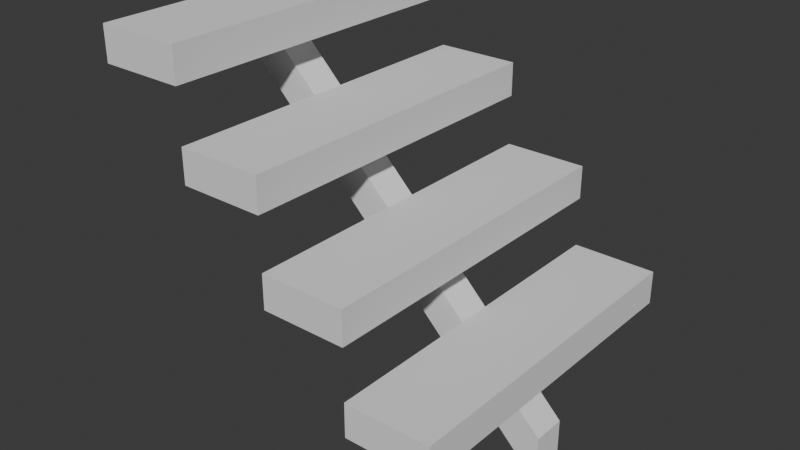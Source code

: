 # Source: stairs.blend  (saved by Blender 4.5.87; exported with 4.5.12 LTS)
import bpy
from mathutils import Matrix  # noqa: F401  (used for matrix-valued properties, if any)

bpy.ops.wm.read_factory_settings(use_empty=True)
scene = bpy.context.scene
scene.name = 'Scene'

# ---- collections
col_collection = bpy.data.collections.new('Collection'); scene.collection.children.link(col_collection)

# ---- world
world_world = bpy.data.worlds.new('World'); scene.world = world_world
world_world.use_nodes = True; world_world.node_tree.nodes.clear()
_N = world_world.node_tree.nodes; _L = world_world.node_tree.links
n0 = _N.new('ShaderNodeOutputWorld'); n0.name = 'World Output'; n0.location = (200, 100)
n1 = _N.new('ShaderNodeBackground'); n1.name = 'Background'; n1.location = (-200, 100)
n1.inputs[0].default_value = (0.05088, 0.05088, 0.05088, 1.0)
_L.new(n1.outputs[0], n0.inputs[0])
n0.is_active_output = True
world_world.color = (0.05088, 0.05088, 0.05088)
world_world.sun_shadow_jitter_overblur = 0.0

# ---- meshes
me_cube_004 = bpy.data.meshes.new('Cube.004')
me_cube_004.from_pydata([(-1.0, -1.0, 1.0), (-1.0, 1.0, 1.0), (-0.5, 1.0, 1.0), (-0.5, -1.0, 1.0), (1.0, 1.0, -0.5), (1.0, -1.0, -0.5), (0.5, -1.0, 0.0), (0.5, -1.0, -0.5), (0.0, -1.0, 0.5), (0.0, -1.0, 0.0), (-0.5, -1.0, 0.5), (-0.5, 1.0, 0.5), (0.0, 1.0, 0.5), (0.0, 1.0, 0.0), (0.5, 1.0, 0.0), (0.5, 1.0, -0.5), (-1.0, -1.0, 0.8), (-1.0, 1.0, 0.8), (0.5, -1.0, -0.7), (0.5, 1.0, -0.7), (1.0, -1.0, -0.7), (1.0, 1.0, -0.7), (0.5, 1.0, -0.2), (0.5, -1.0, -0.2), (-0.5, -1.0, 0.8), (0.0, 1.0, -0.2), (0.0, -1.0, -0.2), (-0.5, 1.0, 0.8), (0.0, 1.0, 0.3), (0.0, -1.0, 0.3), (-0.5, 1.0, 0.3), (-0.5, -1.0, 0.3), (-1.0, -0.1, 0.7174), (-1.0, 0.1, 0.7174), (-0.7998, 0.1, 0.8), (-0.7998, -0.1, 0.8), (-1.0, 0.1, 0.8), (-1.0, -0.1, 0.8), (1.0, 0.1, -1.283), (1.0, 0.1, -0.9998), (1.0, -0.1, -0.9998), (1.0, -0.1, -1.283)], [], [(2, 3, 0, 1), (7, 15, 4, 5), (12, 8, 10, 11), (14, 6, 9, 13), (27, 17, 16, 24), (18, 20, 21, 19), (28, 30, 31, 29), (22, 25, 26, 23), (8, 12, 28, 29), (15, 7, 18, 19), (11, 10, 31, 30), (5, 4, 21, 20), (14, 13, 25, 22), (6, 14, 22, 23), (12, 11, 30, 28), (0, 3, 24, 16), (10, 8, 29, 31), (13, 9, 26, 25), (9, 6, 23, 26), (2, 1, 17, 27), (7, 5, 20, 18), (3, 2, 27, 24), (1, 0, 16, 17), (4, 15, 19, 21), (40, 41, 38, 39), (33, 32, 37, 36), (41, 32, 33, 38), (37, 35, 34, 36), (40, 35, 37, 32, 41), (39, 34, 35, 40), (38, 33, 36, 34, 39)])
_uv = me_cube_004.uv_layers.new(name='UVMap')
_uv.uv.foreach_set('vector', [0.8125, 0.5, 0.8125, 0.75, 0.875, 0.75, 0.875, 0.5, 0.0, 0.0, 0.0, 0.0, 0.0, 0.0, 0.0, 0.0, 0.0, 0.0, 0.0, 0.0, 0.0, 0.0, 0.0, 0.0, 0.0, 0.0, 0.0, 0.0, 0.0, 0.0, 0.0, 0.0, 0.8125, 0.5, 0.875, 0.5, 0.875, 0.75, 0.8125, 0.75, 0.0, 0.0, 0.0, 0.0, 0.0, 0.0, 0.0, 0.0, 0.0, 0.0, 0.0, 0.0, 0.0, 0.0, 0.0, 0.0, 0.0, 0.0, 0.0, 0.0, 0.0, 0.0, 0.0, 0.0, 0.0, 0.0, 0.0, 0.0, 0.0, 0.0, 0.0, 0.0, 0.0, 0.0, 0.0, 0.0, 0.0, 0.0, 0.0, 0.0, 0.0, 0.0, 0.0, 0.0, 0.0, 0.0, 0.0, 0.0, 0.0, 0.0, 0.0, 0.0, 0.0, 0.0, 0.0, 0.0, 0.0, 0.0, 0.0, 0.0, 0.0, 0.0, 0.0, 0.0, 0.0, 0.0, 0.0, 0.0, 0.0, 0.0, 0.0, 0.0, 0.0, 0.0, 0.0, 0.0, 0.0, 0.0, 0.0, 0.0, 0.875, 0.75, 0.8125, 0.75, 0.8125, 0.75, 0.875, 0.75, 0.0, 0.0, 0.0, 0.0, 0.0, 0.0, 0.0, 0.0, 0.0, 0.0, 0.0, 0.0, 0.0, 0.0, 0.0, 0.0, 0.0, 0.0, 0.0, 0.0, 0.0, 0.0, 0.0, 0.0, 0.8125, 0.5, 0.875, 0.5, 0.875, 0.5, 0.8125, 0.5, 0.0, 0.0, 0.0, 0.0, 0.0, 0.0, 0.0, 0.0, 0.8125, 0.75, 0.8125, 0.5, 0.8125, 0.5, 0.8125, 0.75, 0.875, 0.5, 0.875, 0.75, 0.875, 0.75, 0.875, 0.5, 0.0, 0.0, 0.0, 0.0, 0.0, 0.0, 0.0, 0.0, 0.4179, 0.75, 0.4054, 0.0, 0.4054, 0.25, 0.4179, 0.5, 0.5821, 0.25, 0.5821, 1.0, 0.5858, 0.927, 0.5858, 0.323, 0.4054, 0.0, 0.5821, 0.0, 0.5821, 0.25, 0.4054, 0.25, 0.5858, 0.927, 0.5769, 0.75, 0.5769, 0.5, 0.5858, 0.323, 0.4179, 0.75, 0.5769, 0.75, 0.5858, 0.927, 0.5821, 1.0, 0.4054, 1.0, 0.4179, 0.5, 0.5769, 0.5, 0.5769, 0.75, 0.4179, 0.75, 0.4054, 0.25, 0.5821, 0.25, 0.5858, 0.323, 0.5769, 0.5, 0.4179, 0.5])
me_cube_004.update()

# ---- objects
ob_empty = bpy.data.objects.new('Empty', None)
ob_cube = bpy.data.objects.new('Cube', me_cube_004)

# ---- transforms, parenting, visibility, modifiers, constraints
ob_empty.location = (0.0, 0.0, 0.0)
ob_empty.scale = (0.5, 0.5, 0.5)
ob_empty.empty_display_type = 'CUBE'
ob_cube.location = (0.0, 0.0, 0.0)
ob_cube.scale = (0.5, 0.5, 0.5)

# ---- collection membership
col_collection.objects.link(ob_empty)
col_collection.objects.link(ob_cube)

# ---- scene / render settings (as saved in the file)
scene.frame_start = 1; scene.frame_end = 250; scene.frame_set(1)
scene.render.engine = 'BLENDER_EEVEE_NEXT'
bpy.context.view_layer.update()

# ---- added for rendering (the .blend has no active camera and no usable light): camera, sun
cam_auto = bpy.data.cameras.new('AutoCamera')
cam_auto.lens = 50.0
cam_auto.sensor_width = 36.0
cam_auto.clip_end = 1000.0
ob_auto_camera = bpy.data.objects.new('AutoCamera', cam_auto)
scene.collection.objects.link(ob_auto_camera)
ob_auto_camera.location = (1.68141, -2.0177, 1.27448)
ob_auto_camera.rotation_euler = (1.09748, -7.21219e-08, 0.694738)
scene.camera = ob_auto_camera
light_auto_sun = bpy.data.lights.new('AutoSun', 'SUN')
light_auto_sun.energy = 3.0
light_auto_sun.angle = 0.0523599
ob_auto_sun = bpy.data.objects.new('AutoSun', light_auto_sun)
scene.collection.objects.link(ob_auto_sun)
ob_auto_sun.rotation_euler = (0.872665, 0.174533, 0.523599)
bpy.context.view_layer.update()
